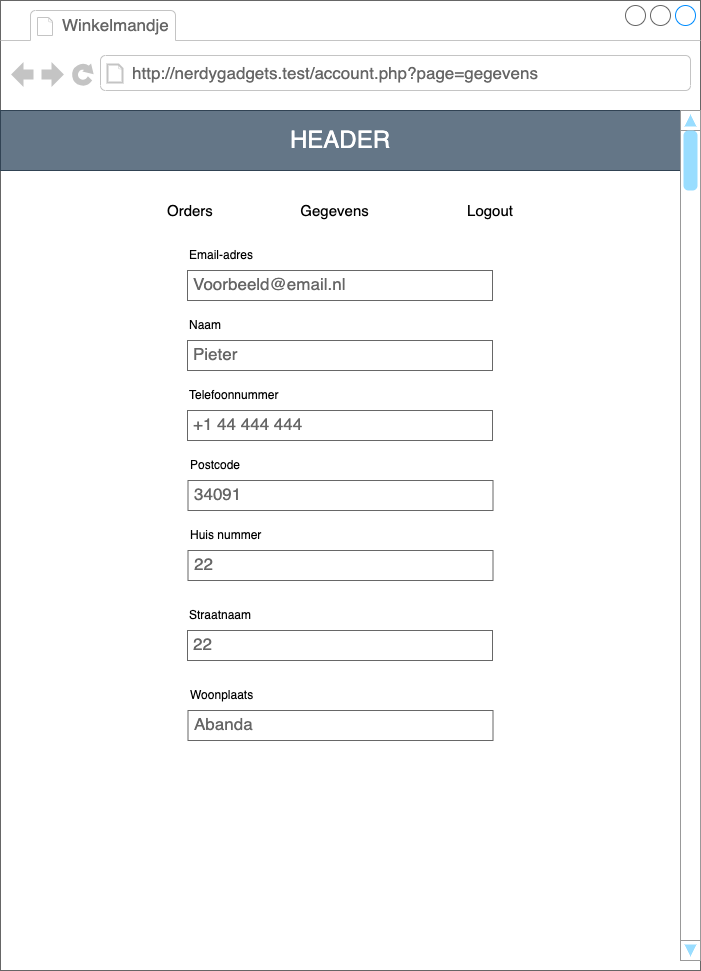

The diagram above was exported from draw.io. Its source (the exported page's mxGraphModel, read from the mxfile embedded in the PNG):
<mxGraphModel dx="1266" dy="813" grid="1" gridSize="10" guides="1" tooltips="1" connect="1" arrows="1" fold="1" page="1" pageScale="1" pageWidth="827" pageHeight="1169" math="0" shadow="0">
  <root>
    <mxCell id="0" />
    <mxCell id="1" parent="0" />
    <mxCell id="2" value="&lt;span style=&quot;color: rgba(0, 0, 0, 0); font-family: monospace; font-size: 0px; text-align: start;&quot;&gt;%3CmxGraphModel%3E%3Croot%3E%3CmxCell%20id%3D%220%22%2F%3E%3CmxCell%20id%3D%221%22%20parent%3D%220%22%2F%3E%3CmxCell%20id%3D%222%22%20value%3D%22%22%20style%3D%22strokeWidth%3D1%3Bshadow%3D0%3Bdashed%3D0%3Balign%3Dcenter%3Bhtml%3D1%3Bshape%3Dmxgraph.mockup.containers.browserWindow%3BrSize%3D0%3BstrokeColor%3D%23666666%3BstrokeColor2%3D%23008cff%3BstrokeColor3%3D%23c4c4c4%3BmainText%3D%2C%3BrecursiveResize%3D0%3B%22%20vertex%3D%221%22%20parent%3D%221%22%3E%3CmxGeometry%20x%3D%2240%22%20y%3D%2260%22%20width%3D%22700%22%20height%3D%22990%22%20as%3D%22geometry%22%2F%3E%3C%2FmxCell%3E%3CmxCell%20id%3D%223%22%20value%3D%22product%22%20style%3D%22strokeWidth%3D1%3Bshadow%3D0%3Bdashed%3D0%3Balign%3Dcenter%3Bhtml%3D1%3Bshape%3Dmxgraph.mockup.containers.anchor%3BfontSize%3D17%3BfontColor%3D%23666666%3Balign%3Dleft%3B%22%20vertex%3D%221%22%20parent%3D%222%22%3E%3CmxGeometry%20x%3D%2260%22%20y%3D%2212%22%20width%3D%22110%22%20height%3D%2226%22%20as%3D%22geometry%22%2F%3E%3C%2FmxCell%3E%3CmxCell%20id%3D%224%22%20value%3D%22http%3A%2F%2Fnerdygadgets.test%2Fproduct%22%20style%3D%22strokeWidth%3D1%3Bshadow%3D0%3Bdashed%3D0%3Balign%3Dcenter%3Bhtml%3D1%3Bshape%3Dmxgraph.mockup.containers.anchor%3BrSize%3D0%3BfontSize%3D17%3BfontColor%3D%23666666%3Balign%3Dleft%3B%22%20vertex%3D%221%22%20parent%3D%222%22%3E%3CmxGeometry%20x%3D%22130%22%20y%3D%2260%22%20width%3D%22250%22%20height%3D%2226%22%20as%3D%22geometry%22%2F%3E%3C%2FmxCell%3E%3CmxCell%20id%3D%225%22%20value%3D%22%26lt%3Bfont%20style%3D%26quot%3Bfont-size%3A%2024px%3B%26quot%3B%26gt%3BHEADER%26lt%3B%2Ffont%26gt%3B%22%20style%3D%22rounded%3D0%3BwhiteSpace%3Dwrap%3Bhtml%3D1%3Bglass%3D0%3Bshadow%3D0%3BfillColor%3D%23647687%3BfontColor%3D%23ffffff%3BstrokeColor%3D%23314354%3BfillStyle%3Dauto%3B%22%20vertex%3D%221%22%20parent%3D%222%22%3E%3CmxGeometry%20y%3D%22110%22%20width%3D%22680%22%20height%3D%2260%22%20as%3D%22geometry%22%2F%3E%3C%2FmxCell%3E%3CmxCell%20id%3D%226%22%20value%3D%22%22%20style%3D%22verticalLabelPosition%3Dbottom%3Bshadow%3D0%3Bdashed%3D0%3Balign%3Dcenter%3Bhtml%3D1%3BverticalAlign%3Dtop%3BstrokeWidth%3D1%3Bshape%3Dmxgraph.mockup.navigation.scrollBar%3BstrokeColor%3D%23999999%3BbarPos%3D98.888%3BfillColor2%3D%2399ddff%3BstrokeColor2%3Dnone%3Bdirection%3Dnorth%3Brounded%3D1%3Bglass%3D0%3Bsketch%3D0%3BfillStyle%3Dauto%3BfontSize%3D24%3B%22%20vertex%3D%221%22%20parent%3D%222%22%3E%3CmxGeometry%20x%3D%22680%22%20y%3D%22110%22%20width%3D%2220%22%20height%3D%22880%22%20as%3D%22geometry%22%2F%3E%3C%2FmxCell%3E%3CmxCell%20id%3D%227%22%20value%3D%22%22%20style%3D%22verticalLabelPosition%3Dbottom%3Bshadow%3D0%3Bdashed%3D0%3Balign%3Dcenter%3Bhtml%3D1%3BverticalAlign%3Dtop%3BstrokeWidth%3D1%3Bshape%3Dmxgraph.mockup.containers.videoPlayer%3BstrokeColor%3D%23666666%3BstrokeColor2%3D%23008cff%3BstrokeColor3%3D%23c4c4c4%3BtextColor%3D%23666666%3BfillColor2%3D%23008cff%3BbarHeight%3D22.352%3BbarPos%3D21.145%3B%22%20vertex%3D%221%22%20parent%3D%222%22%3E%3CmxGeometry%20x%3D%2250%22%20y%3D%22210%22%20width%3D%22600%22%20height%3D%22200%22%20as%3D%22geometry%22%2F%3E%3C%2FmxCell%3E%3CmxCell%20id%3D%228%22%20value%3D%22%22%20style%3D%22verticalLabelPosition%3Dbottom%3Bshadow%3D0%3Bdashed%3D0%3Balign%3Dcenter%3Bhtml%3D1%3BverticalAlign%3Dtop%3BstrokeWidth%3D1%3Bshape%3Dmxgraph.mockup.graphics.simpleIcon%3BstrokeColor%3D%23999999%3Brounded%3D0%3Bglass%3D0%3Bsketch%3D0%3BfillStyle%3Dauto%3BfontSize%3D24%3B%22%20vertex%3D%221%22%20parent%3D%222%22%3E%3CmxGeometry%20x%3D%2250%22%20y%3D%22430%22%20width%3D%22170%22%20height%3D%22170%22%20as%3D%22geometry%22%2F%3E%3C%2FmxCell%3E%3CmxCell%20id%3D%229%22%20value%3D%22IMG%22%20style%3D%22text%3Bhtml%3D1%3BstrokeColor%3D%23314354%3BfillColor%3D%23647687%3Balign%3Dcenter%3BverticalAlign%3Dmiddle%3BwhiteSpace%3Dwrap%3Brounded%3D1%3Bshadow%3D0%3Bglass%3D0%3Bsketch%3D0%3BfillStyle%3Dauto%3BfontSize%3D24%3BfontColor%3D%23ffffff%3B%22%20vertex%3D%221%22%20parent%3D%222%22%3E%3CmxGeometry%20x%3D%22105%22%20y%3D%22500%22%20width%3D%2260%22%20height%3D%2230%22%20as%3D%22geometry%22%2F%3E%3C%2FmxCell%3E%3CmxCell%20id%3D%2210%22%20value%3D%22%22%20style%3D%22shape%3DsingleArrow%3Bdirection%3Dwest%3BwhiteSpace%3Dwrap%3Bhtml%3D1%3BarrowWidth%3D0.025908250075116258%3BarrowSize%3D1%3B%22%20vertex%3D%221%22%20parent%3D%222%22%3E%3CmxGeometry%20x%3D%2260%22%20y%3D%22495%22%20width%3D%2210%22%20height%3D%2240%22%20as%3D%22geometry%22%2F%3E%3C%2FmxCell%3E%3CmxCell%20id%3D%2211%22%20value%3D%22%22%20style%3D%22shape%3DsingleArrow%3Bdirection%3Dwest%3BwhiteSpace%3Dwrap%3Bhtml%3D1%3BarrowWidth%3D0.025908250075116258%3BarrowSize%3D1%3Brotation%3D-180%3B%22%20vertex%3D%221%22%20parent%3D%222%22%3E%3CmxGeometry%20x%3D%22200%22%20y%3D%22495%22%20width%3D%2210%22%20height%3D%2240%22%20as%3D%22geometry%22%2F%3E%3C%2FmxCell%3E%3CmxCell%20id%3D%2212%22%20value%3D%22%26lt%3Bfont%20style%3D%26quot%3Bfont-size%3A%2020px%3B%26quot%3B%26gt%3BPRODUCTNAAM%26lt%3B%2Ffont%26gt%3B%22%20style%3D%22text%3Bhtml%3D1%3BstrokeColor%3Dnone%3BfillColor%3Dnone%3Balign%3Dleft%3BverticalAlign%3Dmiddle%3BwhiteSpace%3Dwrap%3Brounded%3D0%3Bshadow%3D0%3Bglass%3D0%3Bsketch%3D0%3BfillStyle%3Dauto%3BfontSize%3D20%3BfontStyle%3D1%22%20vertex%3D%221%22%20parent%3D%222%22%3E%3CmxGeometry%20x%3D%22230%22%20y%3D%22455%22%20width%3D%22220%22%20height%3D%2230%22%20as%3D%22geometry%22%2F%3E%3C%2FmxCell%3E%3CmxCell%20id%3D%2213%22%20value%3D%22ARTIEKELNUMMER%22%20style%3D%22text%3Bhtml%3D1%3BstrokeColor%3Dnone%3BfillColor%3Dnone%3Balign%3Dleft%3BverticalAlign%3Dmiddle%3BwhiteSpace%3Dwrap%3Brounded%3D0%3Bshadow%3D0%3Bglass%3D0%3Bsketch%3D0%3BfillStyle%3Dauto%3BfontSize%3D10%3BfontStyle%3D0%22%20vertex%3D%221%22%20parent%3D%222%22%3E%3CmxGeometry%20x%3D%22230%22%20y%3D%22430%22%20width%3D%22220%22%20height%3D%2230%22%20as%3D%22geometry%22%2F%3E%3C%2FmxCell%3E%3CmxCell%20id%3D%2214%22%20value%3D%22%26lt%3Bfont%20style%3D%26quot%3Bfont-size%3A%2024px%3B%26quot%3B%26gt%3BPrijs%26lt%3B%2Ffont%26gt%3B%22%20style%3D%22text%3Bhtml%3D1%3BstrokeColor%3Dnone%3BfillColor%3Dnone%3Balign%3Dright%3BverticalAlign%3Dmiddle%3BwhiteSpace%3Dwrap%3Brounded%3D0%3Bshadow%3D0%3Bglass%3D0%3Bsketch%3D0%3BfillStyle%3Dauto%3BfontSize%3D24%3BfontStyle%3D1%22%20vertex%3D%221%22%20parent%3D%222%22%3E%3CmxGeometry%20x%3D%22430%22%20y%3D%22430%22%20width%3D%22220%22%20height%3D%2230%22%20as%3D%22geometry%22%2F%3E%3C%2FmxCell%3E%3CmxCell%20id%3D%2215%22%20value%3D%22Inclusief%20BTW%22%20style%3D%22text%3Bhtml%3D1%3BstrokeColor%3Dnone%3BfillColor%3Dnone%3Balign%3Dright%3BverticalAlign%3Dbottom%3BwhiteSpace%3Dwrap%3Brounded%3D0%3Bshadow%3D0%3Bglass%3D0%3Bsketch%3D0%3BfillStyle%3Dauto%3BfontSize%3D10%3BfontStyle%3D0%22%20vertex%3D%221%22%20parent%3D%222%22%3E%3CmxGeometry%20x%3D%22430%22%20y%3D%22460%22%20width%3D%22220%22%20height%3D%2230%22%20as%3D%22geometry%22%2F%3E%3C%2FmxCell%3E%3CmxCell%20id%3D%2216%22%20value%3D%22%26lt%3Bfont%20style%3D%26quot%3Bfont-size%3A%2010px%3B%26quot%3B%26gt%3BAANTAL%20PRODUCTEN%20OP%20VOORAAD%2017%26lt%3B%2Ffont%26gt%3B%22%20style%3D%22text%3Bhtml%3D1%3BstrokeColor%3Dnone%3BfillColor%3Dnone%3Balign%3Dleft%3BverticalAlign%3Dbottom%3BwhiteSpace%3Dwrap%3Brounded%3D0%3Bshadow%3D0%3Bglass%3D0%3Bsketch%3D0%3BfillStyle%3Dauto%3BfontSize%3D10%3BfontStyle%3D0%22%20vertex%3D%221%22%20parent%3D%222%22%3E%3CmxGeometry%20x%3D%22230%22%20y%3D%22570%22%20width%3D%22220%22%20height%3D%2230%22%20as%3D%22geometry%22%2F%3E%3C%2FmxCell%3E%3CmxCell%20id%3D%2217%22%20value%3D%22%26lt%3Bfont%20style%3D%26quot%3Bfont-size%3A%2018px%3B%26quot%3B%26gt%3BArtiekel%20beschrijving%26lt%3B%2Ffont%26gt%3B%22%20style%3D%22text%3Bhtml%3D1%3BstrokeColor%3Dnone%3BfillColor%3Dnone%3Balign%3Dleft%3BverticalAlign%3Dmiddle%3BwhiteSpace%3Dwrap%3Brounded%3D0%3Bshadow%3D0%3Bglass%3D0%3Bsketch%3D0%3BfillStyle%3Dauto%3BfontSize%3D18%3BfontStyle%3D0%22%20vertex%3D%221%22%20parent%3D%222%22%3E%3CmxGeometry%20x%3D%2250%22%20y%3D%22620%22%20width%3D%22220%22%20height%3D%2230%22%20as%3D%22geometry%22%2F%3E%3C%2FmxCell%3E%3CmxCell%20id%3D%2218%22%20value%3D%22%26lt%3Bfont%20style%3D%26quot%3Bfont-size%3A%2018px%3B%26quot%3B%26gt%3BArtiekel%20specificaties%26lt%3B%2Ffont%26gt%3B%22%20style%3D%22text%3Bhtml%3D1%3BstrokeColor%3Dnone%3BfillColor%3Dnone%3Balign%3Dleft%3BverticalAlign%3Dmiddle%3BwhiteSpace%3Dwrap%3Brounded%3D0%3Bshadow%3D0%3Bglass%3D0%3Bsketch%3D0%3BfillStyle%3Dauto%3BfontSize%3D18%3BfontStyle%3D0%22%20vertex%3D%221%22%20parent%3D%222%22%3E%3CmxGeometry%20x%3D%22380%22%20y%3D%22620%22%20width%3D%22220%22%20height%3D%2230%22%20as%3D%22geometry%22%2F%3E%3C%2FmxCell%3E%3CmxCell%20id%3D%2219%22%20value%3D%22Lorem%20ipsum%20dolor%20sit%20amet%2C%20consectetur%20adipisicing%20elit%2C%20sed%20do%20eiusmod%20tempor%20incididunt%20ut%20labore%20et%20dolore%20magna%20aliqua.%20Ut%20enim%20ad%20minim%20veniam%2C%20quis%20nostrud%20exercitation%20ullamco%20laboris%20nisi%20ut%20aliquip%20ex%20ea%20commodo%20consequat.%20Duis%20aute%20irure%20dolor%20in%20reprehenderit%20in%20voluptate%20velit%20esse%20cillum%20dolore%20eu%20fugiat%20nulla%20pariatur.%20Excepteur%20sint%20occaecat%20cupidatat%20non%20proident%2C%20sunt%20in%20culpa%20qui%20officia%20deserunt%20mollit%20anim%20id%20est%20laborum.%26lt%3Bbr%26gt%3BSed%20ut%20perspiciatis%20unde%20omnis%20iste%20natus%20error%20sit%20voluptatem%20accusantium%20doloremque%20laudantium%2C%20totam%20rem%20aperiam%2C%20eaque%20ipsa%20quae%20ab%20illo%20inventore%20veritatis%20et%20quasi%20architecto%20beatae%20vitae%20dicta%20sunt%20explicabo.%20Nemo%20enim%20ipsam%20voluptatem%20quia%20voluptas%20sit%20aspernatur%20aut%20odit%20aut%20fugit%2C%20sed%20quia%20consequuntur%20magni%20dolores%20eos%20qui%20ratione%20voluptatem%20sequi%20nesciunt.%20Neque%20porro%20quisquam%20est%2C%20qui%20dolorem%20ipsum%20quia%20dolor%20sit%20amet%2C%20consectetur%2C%20adipisci%20velit%2C%20sed%20quia%20non%20numquam%20eius%20modi%20tempora%20incidunt%20ut%20labore%20et%20dolore%20magnam%20aliquam%20quaerat%20voluptatem.%22%20style%3D%22text%3BspacingTop%3D-5%3BwhiteSpace%3Dwrap%3Bhtml%3D1%3Balign%3Dleft%3BfontSize%3D12%3BfontFamily%3DHelvetica%3BfillColor%3Dnone%3BstrokeColor%3Dnone%3B%22%20vertex%3D%221%22%20parent%3D%222%22%3E%3CmxGeometry%20x%3D%2250%22%20y%3D%22669%22%20width%3D%22280%22%20height%3D%22291%22%20as%3D%22geometry%22%2F%3E%3C%2FmxCell%3E%3CmxCell%20id%3D%2220%22%20value%3D%22Lorem%20ipsum%20dolor%20sit%20amet%2C%20consectetur%20adipisicing%20elit%2C%20sed%20do%20eiusmod%20tempor%20incididunt%20ut%20labore%20et%20dolore%20magna%20aliqua.%20Ut%20enim%20ad%20minim%20veniam%2C%20quis%20nostrud%20exercitation%20ullamco%20laboris%20nisi%20ut%20aliquip%20ex%20ea%20commodo%20consequat.%20Duis%20aute%20irure%20dolor%20in%20reprehenderit%20in%20voluptate%20velit%20esse%20cillum%20dolore%20eu%20fugiat%20nulla%20pariatur.%20Excepteur%20sint%20occaecat%20cupidatat%20non%20proident%2C%20sunt%20in%20culpa%20qui%20officia%20deserunt%20mollit%20anim%20id%20est%20laborum.%26lt%3Bbr%26gt%3BSed%20ut%20perspiciatis%20unde%20omnis%20iste%20natus%20error%20sit%20voluptatem%20accusantium%20doloremque%20laudantium%2C%20totam%20rem%20aperiam%2C%20eaque%20ipsa%20quae%20ab%20illo%20inventore%20veritatis%20et%20quasi%20architecto%20beatae%20vitae%20dicta%20sunt%20explicabo.%20Nemo%20enim%20ipsam%20voluptatem%20quia%20voluptas%20sit%20aspernatur%20aut%20odit%20aut%20fugit%2C%20sed%20quia%20consequuntur%20magni%20dolores%20eos%20qui%20ratione%20voluptatem%20sequi%20nesciunt.%20Neque%20porro%20quisquam%20est%2C%20qui%20dolorem%20ipsum%20quia%20dolor%20sit%20amet%2C%20consectetur%2C%20adipisci%20velit%2C%20sed%20quia%20non%20numquam%20eius%20modi%20tempora%20incidunt%20ut%20labore%20et%20dolore%20magnam%20aliquam%20quaerat%20voluptatem.%22%20style%3D%22text%3BspacingTop%3D-5%3BwhiteSpace%3Dwrap%3Bhtml%3D1%3Balign%3Dleft%3BfontSize%3D12%3BfontFamily%3DHelvetica%3BfillColor%3Dnone%3BstrokeColor%3Dnone%3B%22%20vertex%3D%221%22%20parent%3D%222%22%3E%3CmxGeometry%20x%3D%22380%22%20y%3D%22669%22%20width%3D%22280%22%20height%3D%22291%22%20as%3D%22geometry%22%2F%3E%3C%2FmxCell%3E%3CmxCell%20id%3D%2221%22%20value%3D%22%26lt%3Bfont%20style%3D%26quot%3Bfont-size%3A%2012px%3B%26quot%3B%26gt%3BToevoegen%20winkel%20wagen%26lt%3B%2Ffont%26gt%3B%22%20style%3D%22strokeWidth%3D1%3Bshadow%3D0%3Bdashed%3D0%3Balign%3Dcenter%3Bhtml%3D1%3Bshape%3Dmxgraph.mockup.buttons.button%3BstrokeColor%3D%23666666%3BfontColor%3D%23ffffff%3BmainText%3D%3BbuttonStyle%3Dround%3BfontSize%3D17%3BfontStyle%3D1%3BfillColor%3D%23008cff%3BwhiteSpace%3Dwrap%3B%22%20vertex%3D%221%22%20parent%3D%222%22%3E%3CmxGeometry%20x%3D%22500%22%20y%3D%22507%22%20width%3D%22150%22%20height%3D%2235%22%20as%3D%22geometry%22%2F%3E%3C%2FmxCell%3E%3C%2Froot%3E%3C%2FmxGraphModel%3E&lt;/span&gt;" style="strokeWidth=1;shadow=0;dashed=0;align=center;html=1;shape=mxgraph.mockup.containers.browserWindow;rSize=0;strokeColor=#666666;strokeColor2=#008cff;strokeColor3=#c4c4c4;mainText=,;recursiveResize=0;" parent="1" vertex="1">
      <mxGeometry x="10" y="60" width="700" height="970" as="geometry" />
    </mxCell>
    <mxCell id="3" value="Winkelmandje" style="strokeWidth=1;shadow=0;dashed=0;align=center;html=1;shape=mxgraph.mockup.containers.anchor;fontSize=17;fontColor=#666666;align=left;" parent="2" vertex="1">
      <mxGeometry x="60" y="12" width="130" height="26" as="geometry" />
    </mxCell>
    <mxCell id="4" value="http://nerdygadgets.test/account.php?page=gegevens" style="strokeWidth=1;shadow=0;dashed=0;align=center;html=1;shape=mxgraph.mockup.containers.anchor;rSize=0;fontSize=17;fontColor=#666666;align=left;" parent="2" vertex="1">
      <mxGeometry x="130" y="60" width="420" height="26" as="geometry" />
    </mxCell>
    <mxCell id="5" value="&lt;font style=&quot;font-size: 24px;&quot;&gt;HEADER&lt;/font&gt;" style="rounded=0;whiteSpace=wrap;html=1;glass=0;shadow=0;fillColor=#647687;fontColor=#ffffff;strokeColor=#314354;fillStyle=auto;" parent="2" vertex="1">
      <mxGeometry y="110" width="680" height="60" as="geometry" />
    </mxCell>
    <mxCell id="56" value="" style="verticalLabelPosition=bottom;shadow=0;dashed=0;align=center;html=1;verticalAlign=top;strokeWidth=1;shape=mxgraph.mockup.navigation.scrollBar;strokeColor=#999999;barPos=100;fillColor2=#99ddff;strokeColor2=none;direction=north;rounded=1;glass=0;sketch=0;fillStyle=auto;fontSize=24;" parent="2" vertex="1">
      <mxGeometry x="680" y="110" width="20" height="850" as="geometry" />
    </mxCell>
    <mxCell id="157" value="Orders&lt;span style=&quot;white-space: pre;&quot;&gt;&#09;&lt;/span&gt;&lt;span style=&quot;white-space: pre;&quot;&gt;&#09;&lt;/span&gt;&lt;span style=&quot;white-space: pre;&quot;&gt;&#09;&lt;/span&gt;Gegevens&lt;span style=&quot;white-space: pre;&quot;&gt;&#09;&lt;/span&gt;&lt;span style=&quot;white-space: pre;&quot;&gt;&#09;&lt;/span&gt;&lt;span style=&quot;white-space: pre;&quot;&gt;&#09;&lt;/span&gt;Logout" style="text;html=1;strokeColor=none;fillColor=none;align=left;verticalAlign=middle;whiteSpace=wrap;rounded=0;shadow=0;glass=0;sketch=0;fillStyle=auto;fontSize=15;fontStyle=0" parent="2" vertex="1">
      <mxGeometry x="165" y="195" width="350" height="30" as="geometry" />
    </mxCell>
    <mxCell id="190" value="Voorbeeld@email.nl" style="strokeWidth=1;shadow=0;dashed=0;align=center;html=1;shape=mxgraph.mockup.text.textBox;fontColor=#666666;align=left;fontSize=17;spacingLeft=4;spacingTop=-3;strokeColor=#666666;mainText=" parent="2" vertex="1">
      <mxGeometry x="187" y="270" width="305" height="30" as="geometry" />
    </mxCell>
    <mxCell id="191" value="Email-adres" style="text;html=1;strokeColor=none;fillColor=none;align=left;verticalAlign=middle;whiteSpace=wrap;rounded=0;" vertex="1" parent="2">
      <mxGeometry x="187" y="240" width="73" height="30" as="geometry" />
    </mxCell>
    <mxCell id="192" value="Pieter" style="strokeWidth=1;shadow=0;dashed=0;align=center;html=1;shape=mxgraph.mockup.text.textBox;fontColor=#666666;align=left;fontSize=17;spacingLeft=4;spacingTop=-3;strokeColor=#666666;mainText=" vertex="1" parent="2">
      <mxGeometry x="187" y="340" width="305" height="30" as="geometry" />
    </mxCell>
    <mxCell id="193" value="Naam" style="text;html=1;strokeColor=none;fillColor=none;align=left;verticalAlign=middle;whiteSpace=wrap;rounded=0;" vertex="1" parent="2">
      <mxGeometry x="187" y="310" width="73" height="30" as="geometry" />
    </mxCell>
    <mxCell id="194" value="+1 44 444 444" style="strokeWidth=1;shadow=0;dashed=0;align=center;html=1;shape=mxgraph.mockup.text.textBox;fontColor=#666666;align=left;fontSize=17;spacingLeft=4;spacingTop=-3;strokeColor=#666666;mainText=" vertex="1" parent="2">
      <mxGeometry x="187" y="410" width="305" height="30" as="geometry" />
    </mxCell>
    <mxCell id="195" value="Telefoonnummer" style="text;html=1;strokeColor=none;fillColor=none;align=left;verticalAlign=middle;whiteSpace=wrap;rounded=0;" vertex="1" parent="2">
      <mxGeometry x="187" y="380" width="103" height="30" as="geometry" />
    </mxCell>
    <mxCell id="196" value="34091" style="strokeWidth=1;shadow=0;dashed=0;align=center;html=1;shape=mxgraph.mockup.text.textBox;fontColor=#666666;align=left;fontSize=17;spacingLeft=4;spacingTop=-3;strokeColor=#666666;mainText=" vertex="1" parent="2">
      <mxGeometry x="187.5" y="480" width="305" height="30" as="geometry" />
    </mxCell>
    <mxCell id="197" value="Postcode" style="text;html=1;strokeColor=none;fillColor=none;align=left;verticalAlign=middle;whiteSpace=wrap;rounded=0;" vertex="1" parent="2">
      <mxGeometry x="187.5" y="450" width="73" height="30" as="geometry" />
    </mxCell>
    <mxCell id="198" value="22" style="strokeWidth=1;shadow=0;dashed=0;align=center;html=1;shape=mxgraph.mockup.text.textBox;fontColor=#666666;align=left;fontSize=17;spacingLeft=4;spacingTop=-3;strokeColor=#666666;mainText=" vertex="1" parent="2">
      <mxGeometry x="187.5" y="550" width="305" height="30" as="geometry" />
    </mxCell>
    <mxCell id="199" value="Huis nummer" style="text;html=1;strokeColor=none;fillColor=none;align=left;verticalAlign=middle;whiteSpace=wrap;rounded=0;" vertex="1" parent="2">
      <mxGeometry x="187.5" y="520" width="92.5" height="30" as="geometry" />
    </mxCell>
    <mxCell id="201" value="22" style="strokeWidth=1;shadow=0;dashed=0;align=center;html=1;shape=mxgraph.mockup.text.textBox;fontColor=#666666;align=left;fontSize=17;spacingLeft=4;spacingTop=-3;strokeColor=#666666;mainText=" vertex="1" parent="2">
      <mxGeometry x="187" y="630" width="305" height="30" as="geometry" />
    </mxCell>
    <mxCell id="202" value="Straatnaam" style="text;html=1;strokeColor=none;fillColor=none;align=left;verticalAlign=middle;whiteSpace=wrap;rounded=0;" vertex="1" parent="2">
      <mxGeometry x="187" y="600" width="92.5" height="30" as="geometry" />
    </mxCell>
    <mxCell id="203" value="Abanda" style="strokeWidth=1;shadow=0;dashed=0;align=center;html=1;shape=mxgraph.mockup.text.textBox;fontColor=#666666;align=left;fontSize=17;spacingLeft=4;spacingTop=-3;strokeColor=#666666;mainText=" vertex="1" parent="2">
      <mxGeometry x="187.5" y="710" width="305" height="30" as="geometry" />
    </mxCell>
    <mxCell id="204" value="Woonplaats" style="text;html=1;strokeColor=none;fillColor=none;align=left;verticalAlign=middle;whiteSpace=wrap;rounded=0;" vertex="1" parent="2">
      <mxGeometry x="187.5" y="680" width="92.5" height="30" as="geometry" />
    </mxCell>
  </root>
</mxGraphModel>